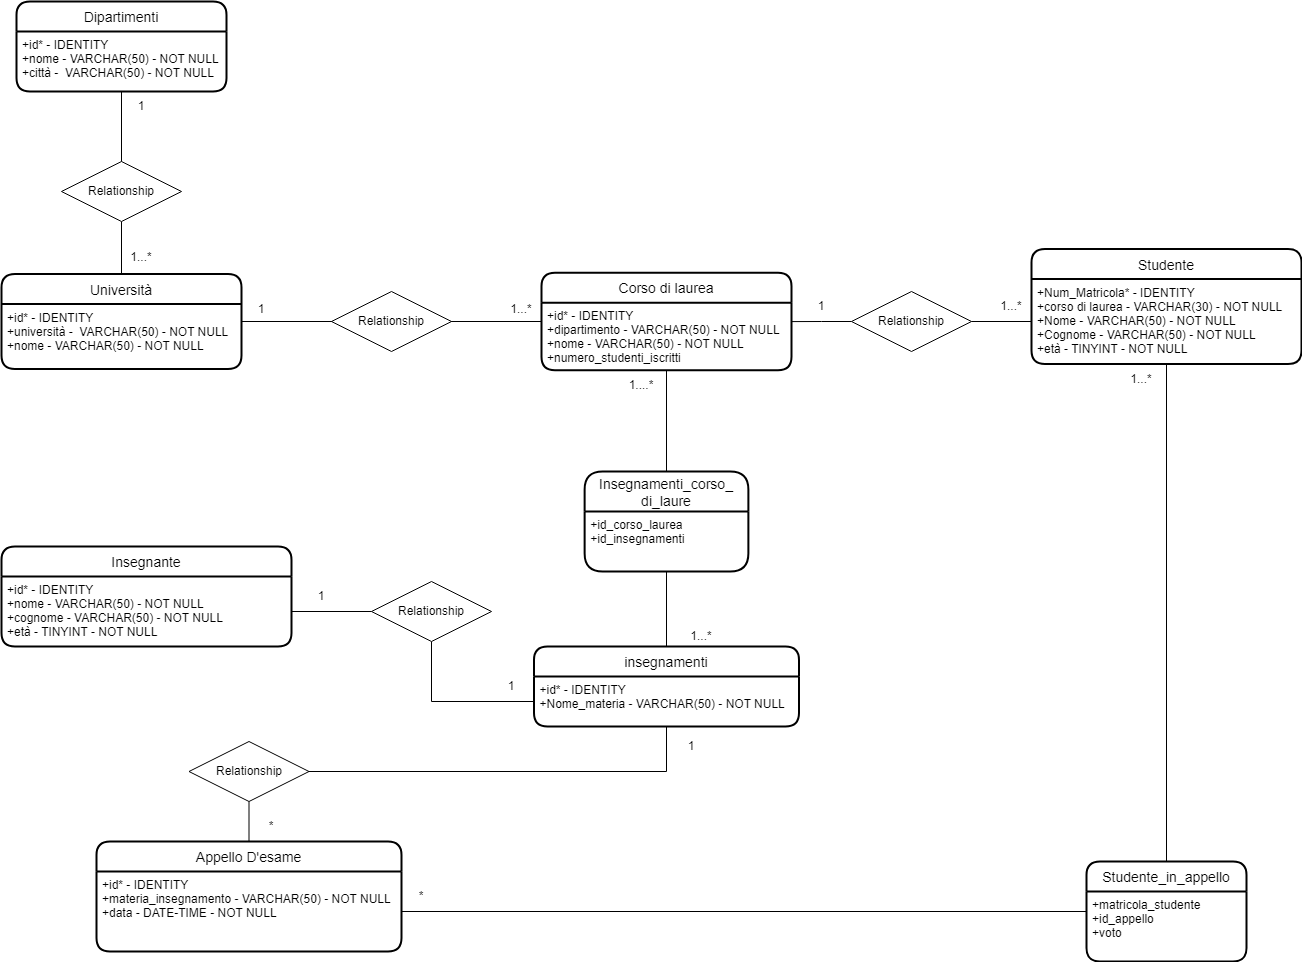

The diagram above was exported from draw.io. Its source (the exported page's mxGraphModel, read from the mxfile embedded in the PNG):
<mxGraphModel dx="2208" dy="1933" grid="1" gridSize="10" guides="1" tooltips="1" connect="1" arrows="1" fold="1" page="1" pageScale="1" pageWidth="827" pageHeight="1169" math="0" shadow="0">
  <root>
    <mxCell id="0" />
    <mxCell id="1" parent="0" />
    <mxCell id="3yuNMA-q48wMMu0jpFBa-1" value="Università" style="swimlane;childLayout=stackLayout;horizontal=1;startSize=30;horizontalStack=0;rounded=1;fontSize=14;fontStyle=0;strokeWidth=2;resizeParent=0;resizeLast=1;shadow=0;dashed=0;align=center;" parent="1" vertex="1">
      <mxGeometry x="-590" y="232.5" width="240" height="95" as="geometry">
        <mxRectangle x="-700" y="225" width="110" height="30" as="alternateBounds" />
      </mxGeometry>
    </mxCell>
    <mxCell id="3yuNMA-q48wMMu0jpFBa-2" value="+id* - IDENTITY&#10;+università -  VARCHAR(50) - NOT NULL&#10;+nome - VARCHAR(50) - NOT NULL&#10;" style="align=left;strokeColor=none;fillColor=none;spacingLeft=4;fontSize=12;verticalAlign=top;resizable=0;rotatable=0;part=1;" parent="3yuNMA-q48wMMu0jpFBa-1" vertex="1">
      <mxGeometry y="30" width="240" height="65" as="geometry" />
    </mxCell>
    <mxCell id="3yuNMA-q48wMMu0jpFBa-3" value="Corso di laurea" style="swimlane;childLayout=stackLayout;horizontal=1;startSize=30;horizontalStack=0;rounded=1;fontSize=14;fontStyle=0;strokeWidth=2;resizeParent=0;resizeLast=1;shadow=0;dashed=0;align=center;" parent="1" vertex="1">
      <mxGeometry x="-50" y="231.25" width="250" height="97.5" as="geometry" />
    </mxCell>
    <mxCell id="3yuNMA-q48wMMu0jpFBa-4" value="+id* - IDENTITY&#10;+dipartimento - VARCHAR(50) - NOT NULL&#10;+nome - VARCHAR(50) - NOT NULL&#10;+numero_studenti_iscritti " style="align=left;strokeColor=none;fillColor=none;spacingLeft=4;fontSize=12;verticalAlign=top;resizable=0;rotatable=0;part=1;" parent="3yuNMA-q48wMMu0jpFBa-3" vertex="1">
      <mxGeometry y="30" width="250" height="67.5" as="geometry" />
    </mxCell>
    <mxCell id="3yuNMA-q48wMMu0jpFBa-5" style="edgeStyle=orthogonalEdgeStyle;rounded=0;orthogonalLoop=1;jettySize=auto;html=1;entryX=0;entryY=0.5;entryDx=0;entryDy=0;endArrow=none;endFill=0;" parent="1" source="3yuNMA-q48wMMu0jpFBa-1" target="3yuNMA-q48wMMu0jpFBa-3" edge="1">
      <mxGeometry relative="1" as="geometry">
        <mxPoint x="-220" y="281" as="targetPoint" />
      </mxGeometry>
    </mxCell>
    <mxCell id="3yuNMA-q48wMMu0jpFBa-9" style="edgeStyle=orthogonalEdgeStyle;rounded=0;orthogonalLoop=1;jettySize=auto;html=1;entryX=0.5;entryY=0;entryDx=0;entryDy=0;endArrow=none;endFill=0;startArrow=none;" parent="1" source="3yuNMA-q48wMMu0jpFBa-12" target="3yuNMA-q48wMMu0jpFBa-1" edge="1">
      <mxGeometry relative="1" as="geometry" />
    </mxCell>
    <mxCell id="3yuNMA-q48wMMu0jpFBa-7" value="Dipartimenti" style="swimlane;childLayout=stackLayout;horizontal=1;startSize=30;horizontalStack=0;rounded=1;fontSize=14;fontStyle=0;strokeWidth=2;resizeParent=0;resizeLast=1;shadow=0;dashed=0;align=center;" parent="1" vertex="1">
      <mxGeometry x="-575" y="-40" width="210" height="90" as="geometry" />
    </mxCell>
    <mxCell id="3yuNMA-q48wMMu0jpFBa-8" value="+id* - IDENTITY&#10;+nome - VARCHAR(50) - NOT NULL&#10;+città -  VARCHAR(50) - NOT NULL" style="align=left;strokeColor=none;fillColor=none;spacingLeft=4;fontSize=12;verticalAlign=top;resizable=0;rotatable=0;part=1;" parent="3yuNMA-q48wMMu0jpFBa-7" vertex="1">
      <mxGeometry y="30" width="210" height="60" as="geometry" />
    </mxCell>
    <mxCell id="3yuNMA-q48wMMu0jpFBa-13" value="Relationship" style="shape=rhombus;perimeter=rhombusPerimeter;whiteSpace=wrap;html=1;align=center;" parent="1" vertex="1">
      <mxGeometry x="-260" y="250" width="120" height="60" as="geometry" />
    </mxCell>
    <mxCell id="3yuNMA-q48wMMu0jpFBa-17" style="edgeStyle=orthogonalEdgeStyle;rounded=0;orthogonalLoop=1;jettySize=auto;html=1;entryX=0.5;entryY=1;entryDx=0;entryDy=0;endArrow=none;endFill=0;startArrow=none;exitX=0.5;exitY=0;exitDx=0;exitDy=0;" parent="1" source="3yuNMA-q48wMMu0jpFBa-55" target="3yuNMA-q48wMMu0jpFBa-4" edge="1">
      <mxGeometry relative="1" as="geometry">
        <mxPoint x="30" y="390" as="sourcePoint" />
      </mxGeometry>
    </mxCell>
    <mxCell id="3yuNMA-q48wMMu0jpFBa-15" value="insegnamenti" style="swimlane;childLayout=stackLayout;horizontal=1;startSize=30;horizontalStack=0;rounded=1;fontSize=14;fontStyle=0;strokeWidth=2;resizeParent=0;resizeLast=1;shadow=0;dashed=0;align=center;" parent="1" vertex="1">
      <mxGeometry x="-57.5" y="605" width="265" height="80" as="geometry" />
    </mxCell>
    <mxCell id="3yuNMA-q48wMMu0jpFBa-16" value="+id* - IDENTITY&#10;+Nome_materia - VARCHAR(50) - NOT NULL" style="align=left;strokeColor=none;fillColor=none;spacingLeft=4;fontSize=12;verticalAlign=top;resizable=0;rotatable=0;part=1;" parent="3yuNMA-q48wMMu0jpFBa-15" vertex="1">
      <mxGeometry y="30" width="265" height="50" as="geometry" />
    </mxCell>
    <mxCell id="3yuNMA-q48wMMu0jpFBa-19" value="" style="edgeStyle=orthogonalEdgeStyle;rounded=0;orthogonalLoop=1;jettySize=auto;html=1;endArrow=none;endFill=0;entryX=0.5;entryY=1;entryDx=0;entryDy=0;" parent="1" source="3yuNMA-q48wMMu0jpFBa-15" target="3yuNMA-q48wMMu0jpFBa-56" edge="1">
      <mxGeometry relative="1" as="geometry">
        <mxPoint x="30" y="520" as="sourcePoint" />
        <mxPoint x="30" y="530" as="targetPoint" />
      </mxGeometry>
    </mxCell>
    <mxCell id="3yuNMA-q48wMMu0jpFBa-20" value="Studente" style="swimlane;childLayout=stackLayout;horizontal=1;startSize=30;horizontalStack=0;rounded=1;fontSize=14;fontStyle=0;strokeWidth=2;resizeParent=0;resizeLast=1;shadow=0;dashed=0;align=center;" parent="1" vertex="1">
      <mxGeometry x="440" y="207.5" width="270" height="115" as="geometry" />
    </mxCell>
    <mxCell id="3yuNMA-q48wMMu0jpFBa-21" value="+Num_Matricola* - IDENTITY&#10;+corso di laurea - VARCHAR(30) - NOT NULL&#10;+Nome - VARCHAR(50) - NOT NULL&#10;+Cognome - VARCHAR(50) - NOT NULL&#10;+età - TINYINT - NOT NULL&#10;" style="align=left;strokeColor=none;fillColor=none;spacingLeft=4;fontSize=12;verticalAlign=top;resizable=0;rotatable=0;part=1;" parent="3yuNMA-q48wMMu0jpFBa-20" vertex="1">
      <mxGeometry y="30" width="270" height="85" as="geometry" />
    </mxCell>
    <mxCell id="3yuNMA-q48wMMu0jpFBa-22" style="edgeStyle=orthogonalEdgeStyle;rounded=0;orthogonalLoop=1;jettySize=auto;html=1;endArrow=none;endFill=0;startArrow=none;" parent="1" source="3yuNMA-q48wMMu0jpFBa-23" target="3yuNMA-q48wMMu0jpFBa-3" edge="1">
      <mxGeometry relative="1" as="geometry" />
    </mxCell>
    <mxCell id="3yuNMA-q48wMMu0jpFBa-24" value="Appello D'esame" style="swimlane;childLayout=stackLayout;horizontal=1;startSize=30;horizontalStack=0;rounded=1;fontSize=14;fontStyle=0;strokeWidth=2;resizeParent=0;resizeLast=1;shadow=0;dashed=0;align=center;" parent="1" vertex="1">
      <mxGeometry x="-495" y="800" width="305" height="110" as="geometry" />
    </mxCell>
    <mxCell id="3yuNMA-q48wMMu0jpFBa-25" value="+id* - IDENTITY&#10;+materia_insegnamento - VARCHAR(50) - NOT NULL&#10;+data - DATE-TIME - NOT NULL" style="align=left;strokeColor=none;fillColor=none;spacingLeft=4;fontSize=12;verticalAlign=top;resizable=0;rotatable=0;part=1;" parent="3yuNMA-q48wMMu0jpFBa-24" vertex="1">
      <mxGeometry y="30" width="305" height="80" as="geometry" />
    </mxCell>
    <mxCell id="3yuNMA-q48wMMu0jpFBa-26" value="Insegnante" style="swimlane;childLayout=stackLayout;horizontal=1;startSize=30;horizontalStack=0;rounded=1;fontSize=14;fontStyle=0;strokeWidth=2;resizeParent=0;resizeLast=1;shadow=0;dashed=0;align=center;" parent="1" vertex="1">
      <mxGeometry x="-590" y="505" width="290" height="100" as="geometry" />
    </mxCell>
    <mxCell id="3yuNMA-q48wMMu0jpFBa-27" value="+id* - IDENTITY&#10;+nome - VARCHAR(50) - NOT NULL&#10;+cognome - VARCHAR(50) - NOT NULL&#10;+età - TINYINT - NOT NULL" style="align=left;strokeColor=none;fillColor=none;spacingLeft=4;fontSize=12;verticalAlign=top;resizable=0;rotatable=0;part=1;" parent="3yuNMA-q48wMMu0jpFBa-26" vertex="1">
      <mxGeometry y="30" width="290" height="70" as="geometry" />
    </mxCell>
    <mxCell id="3yuNMA-q48wMMu0jpFBa-29" style="edgeStyle=orthogonalEdgeStyle;rounded=0;orthogonalLoop=1;jettySize=auto;html=1;endArrow=none;endFill=0;exitX=0.5;exitY=1;exitDx=0;exitDy=0;startArrow=none;" parent="1" source="3yuNMA-q48wMMu0jpFBa-31" target="3yuNMA-q48wMMu0jpFBa-24" edge="1">
      <mxGeometry relative="1" as="geometry" />
    </mxCell>
    <mxCell id="3yuNMA-q48wMMu0jpFBa-30" style="edgeStyle=orthogonalEdgeStyle;rounded=0;orthogonalLoop=1;jettySize=auto;html=1;entryX=0;entryY=0.5;entryDx=0;entryDy=0;endArrow=none;endFill=0;startArrow=none;exitX=0.5;exitY=1;exitDx=0;exitDy=0;" parent="1" source="3yuNMA-q48wMMu0jpFBa-32" target="3yuNMA-q48wMMu0jpFBa-16" edge="1">
      <mxGeometry relative="1" as="geometry" />
    </mxCell>
    <mxCell id="3yuNMA-q48wMMu0jpFBa-23" value="Relationship" style="shape=rhombus;perimeter=rhombusPerimeter;whiteSpace=wrap;html=1;align=center;" parent="1" vertex="1">
      <mxGeometry x="260" y="250" width="120" height="60" as="geometry" />
    </mxCell>
    <mxCell id="3yuNMA-q48wMMu0jpFBa-33" value="" style="edgeStyle=orthogonalEdgeStyle;rounded=0;orthogonalLoop=1;jettySize=auto;html=1;endArrow=none;endFill=0;" parent="1" source="3yuNMA-q48wMMu0jpFBa-21" target="3yuNMA-q48wMMu0jpFBa-23" edge="1">
      <mxGeometry relative="1" as="geometry">
        <mxPoint x="340" y="280" as="sourcePoint" />
        <mxPoint x="110" y="280" as="targetPoint" />
      </mxGeometry>
    </mxCell>
    <mxCell id="3yuNMA-q48wMMu0jpFBa-34" style="edgeStyle=orthogonalEdgeStyle;rounded=0;orthogonalLoop=1;jettySize=auto;html=1;entryX=0;entryY=0.5;entryDx=0;entryDy=0;endArrow=none;endFill=0;" parent="1" source="3yuNMA-q48wMMu0jpFBa-25" target="3yuNMA-q48wMMu0jpFBa-52" edge="1">
      <mxGeometry relative="1" as="geometry" />
    </mxCell>
    <mxCell id="3yuNMA-q48wMMu0jpFBa-36" value="1" style="text;html=1;strokeColor=none;fillColor=none;align=center;verticalAlign=middle;whiteSpace=wrap;rounded=0;" parent="1" vertex="1">
      <mxGeometry x="-480" y="50" width="60" height="30" as="geometry" />
    </mxCell>
    <mxCell id="3yuNMA-q48wMMu0jpFBa-37" value="1...*" style="text;html=1;strokeColor=none;fillColor=none;align=center;verticalAlign=middle;whiteSpace=wrap;rounded=0;" parent="1" vertex="1">
      <mxGeometry x="-480" y="201.25" width="60" height="30" as="geometry" />
    </mxCell>
    <mxCell id="3yuNMA-q48wMMu0jpFBa-38" value="1" style="text;html=1;strokeColor=none;fillColor=none;align=center;verticalAlign=middle;whiteSpace=wrap;rounded=0;" parent="1" vertex="1">
      <mxGeometry x="-360" y="252.5" width="60" height="30" as="geometry" />
    </mxCell>
    <mxCell id="3yuNMA-q48wMMu0jpFBa-39" value="1...*" style="text;html=1;strokeColor=none;fillColor=none;align=center;verticalAlign=middle;whiteSpace=wrap;rounded=0;" parent="1" vertex="1">
      <mxGeometry x="-100" y="252.5" width="60" height="30" as="geometry" />
    </mxCell>
    <mxCell id="3yuNMA-q48wMMu0jpFBa-40" value="1...*" style="text;html=1;strokeColor=none;fillColor=none;align=center;verticalAlign=middle;whiteSpace=wrap;rounded=0;" parent="1" vertex="1">
      <mxGeometry x="390" y="250" width="60" height="30" as="geometry" />
    </mxCell>
    <mxCell id="3yuNMA-q48wMMu0jpFBa-41" value="1" style="text;html=1;strokeColor=none;fillColor=none;align=center;verticalAlign=middle;whiteSpace=wrap;rounded=0;" parent="1" vertex="1">
      <mxGeometry x="200" y="250" width="60" height="30" as="geometry" />
    </mxCell>
    <mxCell id="3yuNMA-q48wMMu0jpFBa-42" value="1....*" style="text;html=1;strokeColor=none;fillColor=none;align=center;verticalAlign=middle;whiteSpace=wrap;rounded=0;" parent="1" vertex="1">
      <mxGeometry x="20" y="328.75" width="60" height="30" as="geometry" />
    </mxCell>
    <mxCell id="3yuNMA-q48wMMu0jpFBa-43" value="1...*" style="text;html=1;strokeColor=none;fillColor=none;align=center;verticalAlign=middle;whiteSpace=wrap;rounded=0;" parent="1" vertex="1">
      <mxGeometry x="80" y="580" width="60" height="30" as="geometry" />
    </mxCell>
    <mxCell id="3yuNMA-q48wMMu0jpFBa-44" value="1" style="text;html=1;strokeColor=none;fillColor=none;align=center;verticalAlign=middle;whiteSpace=wrap;rounded=0;" parent="1" vertex="1">
      <mxGeometry x="-110" y="630" width="60" height="30" as="geometry" />
    </mxCell>
    <mxCell id="3yuNMA-q48wMMu0jpFBa-45" value="1" style="text;html=1;strokeColor=none;fillColor=none;align=center;verticalAlign=middle;whiteSpace=wrap;rounded=0;" parent="1" vertex="1">
      <mxGeometry x="-300" y="540" width="60" height="30" as="geometry" />
    </mxCell>
    <mxCell id="3yuNMA-q48wMMu0jpFBa-31" value="Relationship" style="shape=rhombus;perimeter=rhombusPerimeter;whiteSpace=wrap;html=1;align=center;" parent="1" vertex="1">
      <mxGeometry x="-402.5" y="700" width="120" height="60" as="geometry" />
    </mxCell>
    <mxCell id="3yuNMA-q48wMMu0jpFBa-46" value="" style="edgeStyle=orthogonalEdgeStyle;rounded=0;orthogonalLoop=1;jettySize=auto;html=1;endArrow=none;endFill=0;exitX=0.5;exitY=1;exitDx=0;exitDy=0;entryX=1;entryY=0.5;entryDx=0;entryDy=0;" parent="1" source="3yuNMA-q48wMMu0jpFBa-16" target="3yuNMA-q48wMMu0jpFBa-31" edge="1">
      <mxGeometry relative="1" as="geometry">
        <mxPoint x="30" y="590" as="sourcePoint" />
        <mxPoint x="-370" y="800" as="targetPoint" />
      </mxGeometry>
    </mxCell>
    <mxCell id="3yuNMA-q48wMMu0jpFBa-48" value="*" style="text;html=1;strokeColor=none;fillColor=none;align=center;verticalAlign=middle;whiteSpace=wrap;rounded=0;" parent="1" vertex="1">
      <mxGeometry x="-350" y="770" width="60" height="30" as="geometry" />
    </mxCell>
    <mxCell id="3yuNMA-q48wMMu0jpFBa-49" value="1...*" style="text;html=1;strokeColor=none;fillColor=none;align=center;verticalAlign=middle;whiteSpace=wrap;rounded=0;" parent="1" vertex="1">
      <mxGeometry x="520" y="322.5" width="60" height="30" as="geometry" />
    </mxCell>
    <mxCell id="3yuNMA-q48wMMu0jpFBa-50" value="*" style="text;html=1;strokeColor=none;fillColor=none;align=center;verticalAlign=middle;whiteSpace=wrap;rounded=0;" parent="1" vertex="1">
      <mxGeometry x="-200" y="840" width="60" height="30" as="geometry" />
    </mxCell>
    <mxCell id="3yuNMA-q48wMMu0jpFBa-54" style="edgeStyle=orthogonalEdgeStyle;rounded=0;orthogonalLoop=1;jettySize=auto;html=1;entryX=0.5;entryY=1;entryDx=0;entryDy=0;endArrow=none;endFill=0;" parent="1" source="3yuNMA-q48wMMu0jpFBa-52" target="3yuNMA-q48wMMu0jpFBa-21" edge="1">
      <mxGeometry relative="1" as="geometry" />
    </mxCell>
    <mxCell id="3yuNMA-q48wMMu0jpFBa-52" value="Studente_in_appello" style="swimlane;childLayout=stackLayout;horizontal=1;startSize=30;horizontalStack=0;rounded=1;fontSize=14;fontStyle=0;strokeWidth=2;resizeParent=0;resizeLast=1;shadow=0;dashed=0;align=center;" parent="1" vertex="1">
      <mxGeometry x="495" y="820" width="160" height="100" as="geometry" />
    </mxCell>
    <mxCell id="3yuNMA-q48wMMu0jpFBa-53" value="+matricola_studente&#10;+id_appello&#10;+voto" style="align=left;strokeColor=none;fillColor=none;spacingLeft=4;fontSize=12;verticalAlign=top;resizable=0;rotatable=0;part=1;" parent="3yuNMA-q48wMMu0jpFBa-52" vertex="1">
      <mxGeometry y="30" width="160" height="70" as="geometry" />
    </mxCell>
    <mxCell id="3yuNMA-q48wMMu0jpFBa-55" value="Insegnamenti_corso_&#10;di_laure" style="swimlane;childLayout=stackLayout;horizontal=1;startSize=40;horizontalStack=0;rounded=1;fontSize=14;fontStyle=0;strokeWidth=2;resizeParent=0;resizeLast=1;shadow=0;dashed=0;align=center;" parent="1" vertex="1">
      <mxGeometry x="-6.870000000000001" y="430" width="163.75" height="100" as="geometry" />
    </mxCell>
    <mxCell id="3yuNMA-q48wMMu0jpFBa-56" value="+id_corso_laurea&#10;+id_insegnamenti" style="align=left;strokeColor=none;fillColor=none;spacingLeft=4;fontSize=12;verticalAlign=top;resizable=0;rotatable=0;part=1;" parent="3yuNMA-q48wMMu0jpFBa-55" vertex="1">
      <mxGeometry y="40" width="163.75" height="60" as="geometry" />
    </mxCell>
    <mxCell id="3yuNMA-q48wMMu0jpFBa-32" value="Relationship" style="shape=rhombus;perimeter=rhombusPerimeter;whiteSpace=wrap;html=1;align=center;" parent="1" vertex="1">
      <mxGeometry x="-220" y="540" width="120" height="60" as="geometry" />
    </mxCell>
    <mxCell id="3yuNMA-q48wMMu0jpFBa-59" value="" style="edgeStyle=orthogonalEdgeStyle;rounded=0;orthogonalLoop=1;jettySize=auto;html=1;entryX=0;entryY=0.5;entryDx=0;entryDy=0;endArrow=none;endFill=0;" parent="1" source="3yuNMA-q48wMMu0jpFBa-27" target="3yuNMA-q48wMMu0jpFBa-32" edge="1">
      <mxGeometry relative="1" as="geometry">
        <mxPoint x="-290" y="565" as="sourcePoint" />
        <mxPoint x="-50" y="685" as="targetPoint" />
      </mxGeometry>
    </mxCell>
    <mxCell id="3yuNMA-q48wMMu0jpFBa-60" value="1" style="text;html=1;strokeColor=none;fillColor=none;align=center;verticalAlign=middle;whiteSpace=wrap;rounded=0;" parent="1" vertex="1">
      <mxGeometry x="70" y="690" width="60" height="30" as="geometry" />
    </mxCell>
    <mxCell id="3yuNMA-q48wMMu0jpFBa-12" value="Relationship" style="shape=rhombus;perimeter=rhombusPerimeter;whiteSpace=wrap;html=1;align=center;" parent="1" vertex="1">
      <mxGeometry x="-530" y="120" width="120" height="60" as="geometry" />
    </mxCell>
    <mxCell id="3yuNMA-q48wMMu0jpFBa-61" value="" style="edgeStyle=orthogonalEdgeStyle;rounded=0;orthogonalLoop=1;jettySize=auto;html=1;entryX=0.5;entryY=0;entryDx=0;entryDy=0;endArrow=none;endFill=0;" parent="1" source="3yuNMA-q48wMMu0jpFBa-7" target="3yuNMA-q48wMMu0jpFBa-12" edge="1">
      <mxGeometry relative="1" as="geometry">
        <mxPoint x="-413" y="40" as="sourcePoint" />
        <mxPoint x="-413" y="235" as="targetPoint" />
      </mxGeometry>
    </mxCell>
  </root>
</mxGraphModel>